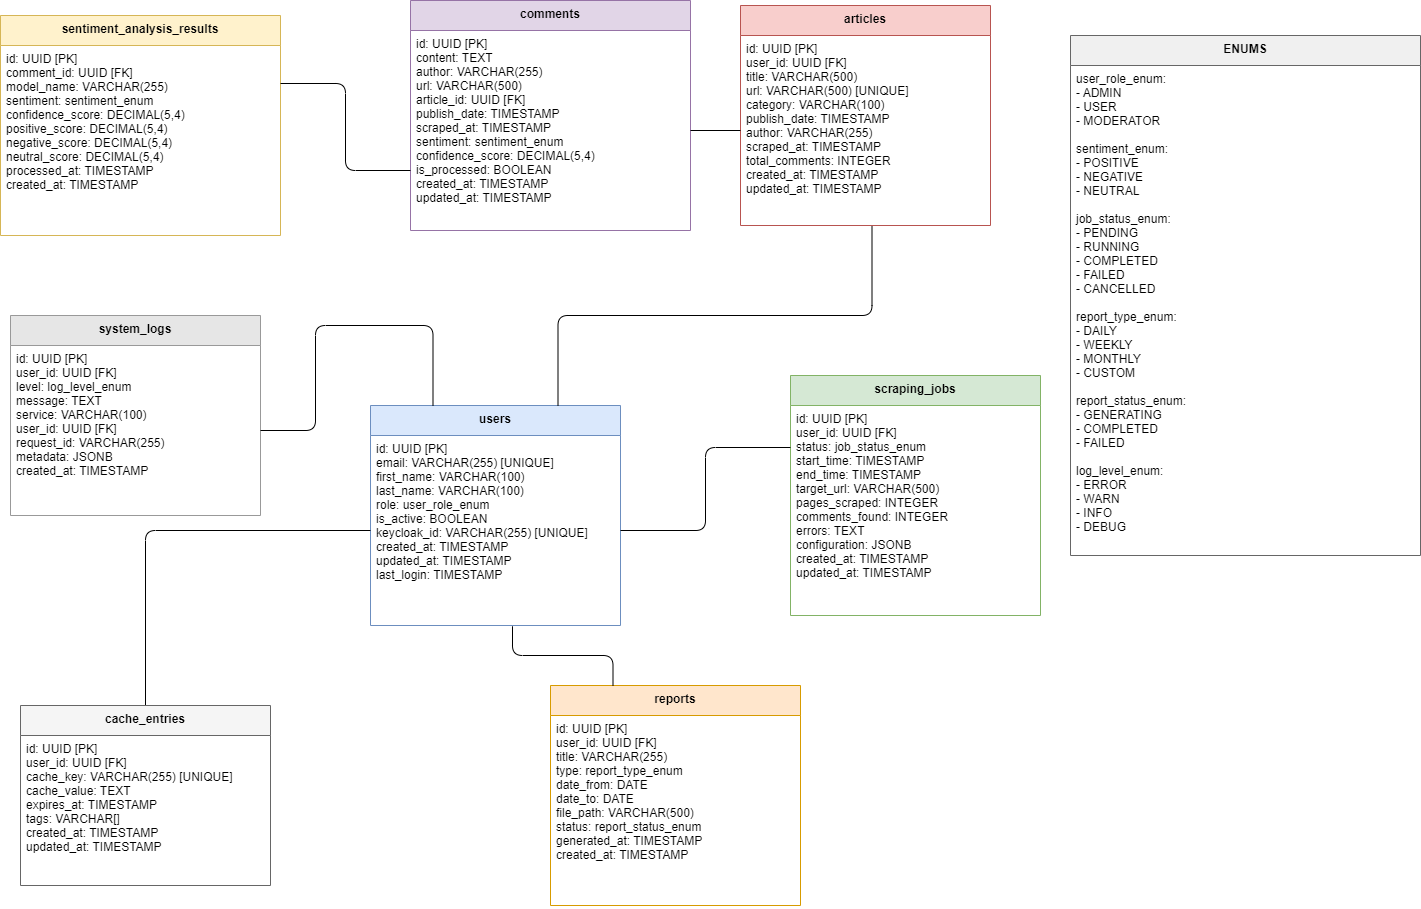

The diagram above was exported from draw.io. Its source (the exported page's mxGraphModel, read from the mxfile embedded in the PNG):
<mxGraphModel dx="793" dy="515" grid="1" gridSize="10" guides="1" tooltips="1" connect="1" arrows="1" fold="1" page="1" pageScale="1" pageWidth="1600" pageHeight="1200" math="0" shadow="0">
  <root>
    <mxCell id="0" />
    <mxCell id="1" parent="0" />
    <mxCell id="users-table" value="users" style="swimlane;fontStyle=1;align=center;verticalAlign=top;childLayout=tableLayout;horizontal=1;startSize=30;horizontalStack=0;resizeParent=1;resizeLast=0;collapsible=1;marginBottom=0;rounded=0;shadow=0;strokeWidth=1;fillColor=#dae8fc;strokeColor=#6c8ebf;glass=0;" parent="1" vertex="1">
      <mxGeometry x="400" y="420" width="250" height="220" as="geometry" />
    </mxCell>
    <mxCell id="users-attrs" value="id: UUID [PK]&#10;email: VARCHAR(255) [UNIQUE]&#10;first_name: VARCHAR(100)&#10;last_name: VARCHAR(100)&#10;role: user_role_enum&#10;is_active: BOOLEAN&#10;keycloak_id: VARCHAR(255) [UNIQUE]&#10;created_at: TIMESTAMP&#10;updated_at: TIMESTAMP&#10;last_login: TIMESTAMP" style="text;strokeColor=none;fillColor=none;align=left;verticalAlign=top;spacingLeft=4;spacingRight=4;overflow=hidden;rotatable=0;points=[[0,0.5],[1,0.5]];portConstraint=eastwest;" parent="users-table" vertex="1">
      <mxGeometry y="30" width="250" height="190" as="geometry" />
    </mxCell>
    <mxCell id="comments-table" value="comments" style="swimlane;fontStyle=1;align=center;verticalAlign=top;childLayout=tableLayout;horizontal=1;startSize=30;horizontalStack=0;resizeParent=1;resizeLast=0;collapsible=1;marginBottom=0;rounded=0;shadow=0;strokeWidth=1;fillColor=#e1d5e7;strokeColor=#9673a6;" parent="1" vertex="1">
      <mxGeometry x="440" y="15" width="280" height="230" as="geometry" />
    </mxCell>
    <mxCell id="comments-attrs" value="id: UUID [PK]&#10;content: TEXT&#10;author: VARCHAR(255)&#10;url: VARCHAR(500)&#10;article_id: UUID [FK]&#10;publish_date: TIMESTAMP&#10;scraped_at: TIMESTAMP&#10;sentiment: sentiment_enum&#10;confidence_score: DECIMAL(5,4)&#10;is_processed: BOOLEAN&#10;created_at: TIMESTAMP&#10;updated_at: TIMESTAMP" style="text;strokeColor=none;fillColor=none;align=left;verticalAlign=top;spacingLeft=4;spacingRight=4;overflow=hidden;rotatable=0;points=[[0,0.5],[1,0.5]];portConstraint=eastwest;" parent="comments-table" vertex="1">
      <mxGeometry y="30" width="280" height="200" as="geometry" />
    </mxCell>
    <mxCell id="articles-table" value="articles" style="swimlane;fontStyle=1;align=center;verticalAlign=top;childLayout=tableLayout;horizontal=1;startSize=30;horizontalStack=0;resizeParent=1;resizeLast=0;collapsible=1;marginBottom=0;rounded=0;shadow=0;strokeWidth=1;fillColor=#f8cecc;strokeColor=#b85450;" parent="1" vertex="1">
      <mxGeometry x="770" y="20" width="250" height="220" as="geometry" />
    </mxCell>
    <mxCell id="articles-attrs" value="id: UUID [PK]&#10;user_id: UUID [FK]&#10;title: VARCHAR(500)&#10;url: VARCHAR(500) [UNIQUE]&#10;category: VARCHAR(100)&#10;publish_date: TIMESTAMP&#10;author: VARCHAR(255)&#10;scraped_at: TIMESTAMP&#10;total_comments: INTEGER&#10;created_at: TIMESTAMP&#10;updated_at: TIMESTAMP" style="text;strokeColor=none;fillColor=none;align=left;verticalAlign=top;spacingLeft=4;spacingRight=4;overflow=hidden;rotatable=0;points=[[0,0.5],[1,0.5]];portConstraint=eastwest;" parent="articles-table" vertex="1">
      <mxGeometry y="30" width="250" height="190" as="geometry" />
    </mxCell>
    <mxCell id="sentiment-results-table" value="sentiment_analysis_results" style="swimlane;fontStyle=1;align=center;verticalAlign=top;childLayout=tableLayout;horizontal=1;startSize=30;horizontalStack=0;resizeParent=1;resizeLast=0;collapsible=1;marginBottom=0;rounded=0;shadow=0;strokeWidth=1;fillColor=#fff2cc;strokeColor=#d6b656;" parent="1" vertex="1">
      <mxGeometry x="30" y="30" width="280" height="220" as="geometry" />
    </mxCell>
    <mxCell id="sentiment-results-attrs" value="id: UUID [PK]&#10;comment_id: UUID [FK]&#10;model_name: VARCHAR(255)&#10;sentiment: sentiment_enum&#10;confidence_score: DECIMAL(5,4)&#10;positive_score: DECIMAL(5,4)&#10;negative_score: DECIMAL(5,4)&#10;neutral_score: DECIMAL(5,4)&#10;processed_at: TIMESTAMP&#10;created_at: TIMESTAMP" style="text;strokeColor=none;fillColor=none;align=left;verticalAlign=top;spacingLeft=4;spacingRight=4;overflow=hidden;rotatable=0;points=[[0,0.5],[1,0.5]];portConstraint=eastwest;" parent="sentiment-results-table" vertex="1">
      <mxGeometry y="30" width="280" height="190" as="geometry" />
    </mxCell>
    <mxCell id="scraping-jobs-table" value="scraping_jobs" style="swimlane;fontStyle=1;align=center;verticalAlign=top;childLayout=tableLayout;horizontal=1;startSize=30;horizontalStack=0;resizeParent=1;resizeLast=0;collapsible=1;marginBottom=0;rounded=0;shadow=0;strokeWidth=1;fillColor=#d5e8d4;strokeColor=#82b366;" parent="1" vertex="1">
      <mxGeometry x="820" y="390" width="250" height="240" as="geometry" />
    </mxCell>
    <mxCell id="scraping-jobs-attrs" value="id: UUID [PK]&#10;user_id: UUID [FK]&#10;status: job_status_enum&#10;start_time: TIMESTAMP&#10;end_time: TIMESTAMP&#10;target_url: VARCHAR(500)&#10;pages_scraped: INTEGER&#10;comments_found: INTEGER&#10;errors: TEXT&#10;configuration: JSONB&#10;created_at: TIMESTAMP&#10;updated_at: TIMESTAMP" style="text;strokeColor=none;fillColor=none;align=left;verticalAlign=top;spacingLeft=4;spacingRight=4;overflow=hidden;rotatable=0;points=[[0,0.5],[1,0.5]];portConstraint=eastwest;" parent="scraping-jobs-table" vertex="1">
      <mxGeometry y="30" width="250" height="210" as="geometry" />
    </mxCell>
    <mxCell id="reports-table" value="reports" style="swimlane;fontStyle=1;align=center;verticalAlign=top;childLayout=tableLayout;horizontal=1;startSize=30;horizontalStack=0;resizeParent=1;resizeLast=0;collapsible=1;marginBottom=0;rounded=0;shadow=0;strokeWidth=1;fillColor=#ffe6cc;strokeColor=#d79b00;" parent="1" vertex="1">
      <mxGeometry x="580" y="700" width="250" height="220" as="geometry" />
    </mxCell>
    <mxCell id="reports-attrs" value="id: UUID [PK]&#10;user_id: UUID [FK]&#10;title: VARCHAR(255)&#10;type: report_type_enum&#10;date_from: DATE&#10;date_to: DATE&#10;file_path: VARCHAR(500)&#10;status: report_status_enum&#10;generated_at: TIMESTAMP&#10;created_at: TIMESTAMP" style="text;strokeColor=none;fillColor=none;align=left;verticalAlign=top;spacingLeft=4;spacingRight=4;overflow=hidden;rotatable=0;points=[[0,0.5],[1,0.5]];portConstraint=eastwest;" parent="reports-table" vertex="1">
      <mxGeometry y="30" width="250" height="190" as="geometry" />
    </mxCell>
    <mxCell id="10" style="edgeStyle=orthogonalEdgeStyle;html=1;exitX=0.5;exitY=0;exitDx=0;exitDy=0;endArrow=none;endFill=0;" parent="1" source="cache-entries-table" target="users-attrs" edge="1">
      <mxGeometry relative="1" as="geometry" />
    </mxCell>
    <mxCell id="cache-entries-table" value="cache_entries" style="swimlane;fontStyle=1;align=center;verticalAlign=top;childLayout=tableLayout;horizontal=1;startSize=30;horizontalStack=0;resizeParent=1;resizeLast=0;collapsible=1;marginBottom=0;rounded=0;shadow=0;strokeWidth=1;fillColor=#f5f5f5;strokeColor=#666666;" parent="1" vertex="1">
      <mxGeometry x="50" y="720" width="250" height="180" as="geometry" />
    </mxCell>
    <mxCell id="cache-entries-attrs" value="id: UUID [PK]&#10;user_id: UUID [FK]&#10;cache_key: VARCHAR(255) [UNIQUE]&#10;cache_value: TEXT&#10;expires_at: TIMESTAMP&#10;tags: VARCHAR[]&#10;created_at: TIMESTAMP&#10;updated_at: TIMESTAMP" style="text;strokeColor=none;fillColor=none;align=left;verticalAlign=top;spacingLeft=4;spacingRight=4;overflow=hidden;rotatable=0;points=[[0,0.5],[1,0.5]];portConstraint=eastwest;" parent="cache-entries-table" vertex="1">
      <mxGeometry y="30" width="250" height="150" as="geometry" />
    </mxCell>
    <mxCell id="system-logs-table" value="system_logs" style="swimlane;fontStyle=1;align=center;verticalAlign=top;childLayout=tableLayout;horizontal=1;startSize=30;horizontalStack=0;resizeParent=1;resizeLast=0;collapsible=1;marginBottom=0;rounded=0;shadow=0;strokeWidth=1;fillColor=#e6e6e6;strokeColor=#999999;" parent="1" vertex="1">
      <mxGeometry x="40" y="330" width="250" height="200" as="geometry" />
    </mxCell>
    <mxCell id="system-logs-attrs" value="id: UUID [PK]&#10;user_id: UUID [FK]&#10;level: log_level_enum&#10;message: TEXT&#10;service: VARCHAR(100)&#10;user_id: UUID [FK]&#10;request_id: VARCHAR(255)&#10;metadata: JSONB&#10;created_at: TIMESTAMP" style="text;strokeColor=none;fillColor=none;align=left;verticalAlign=top;spacingLeft=4;spacingRight=4;overflow=hidden;rotatable=0;points=[[0,0.5],[1,0.5]];portConstraint=eastwest;" parent="system-logs-table" vertex="1">
      <mxGeometry y="30" width="250" height="170" as="geometry" />
    </mxCell>
    <mxCell id="rel2" value="" style="endArrow=none;html=1;exitX=1;exitY=0.2;exitDx=0;exitDy=0;entryX=0;entryY=0.7;entryDx=0;entryDy=0;endFill=0;edgeStyle=orthogonalEdgeStyle;" parent="1" source="sentiment-results-attrs" target="comments-attrs" edge="1">
      <mxGeometry width="50" height="50" relative="1" as="geometry">
        <mxPoint x="350" y="450" as="sourcePoint" />
        <mxPoint x="400" y="400" as="targetPoint" />
      </mxGeometry>
    </mxCell>
    <mxCell id="rel3" value="" style="endArrow=none;html=1;exitX=0;exitY=0.2;exitDx=0;exitDy=0;entryX=1;entryY=0.5;entryDx=0;entryDy=0;endFill=0;edgeStyle=orthogonalEdgeStyle;" parent="1" source="scraping-jobs-attrs" target="users-attrs" edge="1">
      <mxGeometry width="50" height="50" relative="1" as="geometry">
        <mxPoint x="350" y="350" as="sourcePoint" />
        <mxPoint x="400" y="300" as="targetPoint" />
      </mxGeometry>
    </mxCell>
    <mxCell id="enums-legend" value="ENUMS" style="swimlane;fontStyle=1;align=center;verticalAlign=top;childLayout=tableLayout;horizontal=1;startSize=30;horizontalStack=0;resizeParent=1;resizeLast=0;collapsible=1;marginBottom=0;rounded=0;shadow=0;strokeWidth=1;fillColor=#f0f0f0;strokeColor=#666666;" parent="1" vertex="1">
      <mxGeometry x="1100" y="50" width="350" height="520" as="geometry" />
    </mxCell>
    <mxCell id="enums-content" value="user_role_enum:&#10;  - ADMIN&#10;  - USER&#10;  - MODERATOR&#10;&#10;sentiment_enum:&#10;  - POSITIVE&#10;  - NEGATIVE&#10;  - NEUTRAL&#10;&#10;job_status_enum:&#10;  - PENDING&#10;  - RUNNING&#10;  - COMPLETED&#10;  - FAILED&#10;  - CANCELLED&#10;&#10;report_type_enum:&#10;  - DAILY&#10;  - WEEKLY&#10;  - MONTHLY&#10;  - CUSTOM&#10;&#10;report_status_enum:&#10;  - GENERATING&#10;  - COMPLETED&#10;  - FAILED&#10;&#10;log_level_enum:&#10;  - ERROR&#10;  - WARN&#10;  - INFO&#10;  - DEBUG" style="text;strokeColor=none;fillColor=none;align=left;verticalAlign=top;spacingLeft=4;spacingRight=4;overflow=hidden;rotatable=0;points=[[0,0.5],[1,0.5]];portConstraint=eastwest;" parent="enums-legend" vertex="1">
      <mxGeometry y="30" width="350" height="490" as="geometry" />
    </mxCell>
    <mxCell id="18" style="edgeStyle=orthogonalEdgeStyle;html=1;exitX=0.25;exitY=0;exitDx=0;exitDy=0;entryX=0.568;entryY=1.004;entryDx=0;entryDy=0;entryPerimeter=0;endArrow=none;endFill=0;" parent="1" source="reports-table" target="users-attrs" edge="1">
      <mxGeometry relative="1" as="geometry" />
    </mxCell>
    <mxCell id="20" style="edgeStyle=orthogonalEdgeStyle;html=1;exitX=0.75;exitY=0;exitDx=0;exitDy=0;entryX=0.526;entryY=1.003;entryDx=0;entryDy=0;entryPerimeter=0;endArrow=none;endFill=0;" parent="1" source="users-table" target="articles-attrs" edge="1">
      <mxGeometry relative="1" as="geometry" />
    </mxCell>
    <mxCell id="22" style="edgeStyle=orthogonalEdgeStyle;html=1;exitX=1;exitY=0.5;exitDx=0;exitDy=0;entryX=0.25;entryY=0;entryDx=0;entryDy=0;endArrow=none;endFill=0;" parent="1" source="system-logs-attrs" target="users-table" edge="1">
      <mxGeometry relative="1" as="geometry">
        <Array as="points">
          <mxPoint x="345" y="445" />
          <mxPoint x="345" y="340" />
          <mxPoint x="462" y="340" />
        </Array>
      </mxGeometry>
    </mxCell>
    <mxCell id="23" style="edgeStyle=orthogonalEdgeStyle;html=1;exitX=1;exitY=0.5;exitDx=0;exitDy=0;entryX=0;entryY=0.5;entryDx=0;entryDy=0;endArrow=none;endFill=0;" parent="1" source="comments-attrs" target="articles-attrs" edge="1">
      <mxGeometry relative="1" as="geometry" />
    </mxCell>
  </root>
</mxGraphModel>